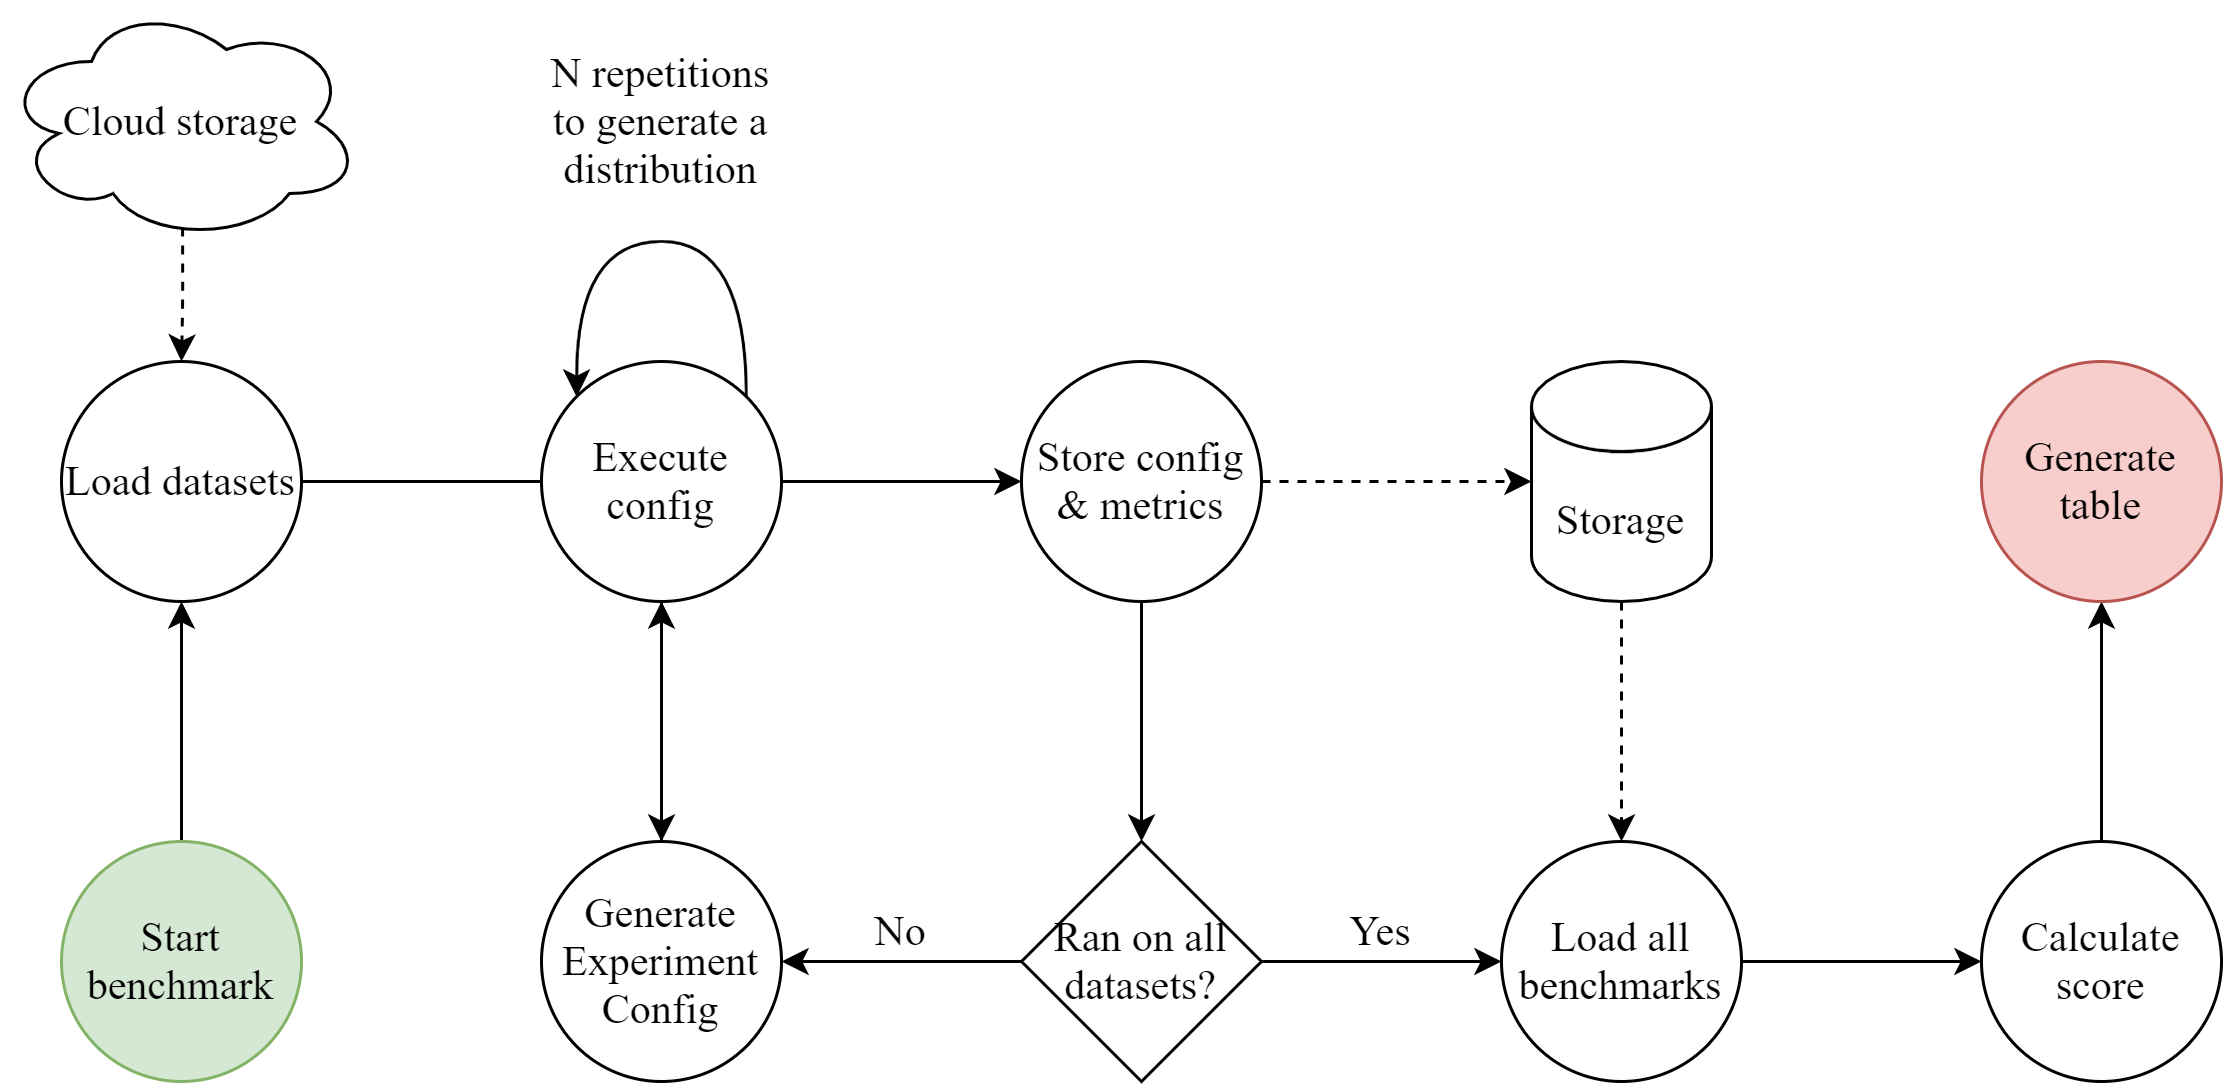

The diagram above was exported from draw.io. Its source (the exported page's mxGraphModel, read from the mxfile embedded in the PNG):
<mxGraphModel dx="1185" dy="588" grid="1" gridSize="10" guides="1" tooltips="1" connect="1" arrows="1" fold="1" page="1" pageScale="1" pageWidth="1200" pageHeight="1920" math="0" shadow="0">
  <root>
    <mxCell id="0" />
    <mxCell id="1" parent="0" />
    <mxCell id="2" value="" style="edgeStyle=orthogonalEdgeStyle;rounded=1;orthogonalLoop=1;jettySize=auto;html=1;fontFamily=Latin Modern;strokeColor=#000000;fontSize=14;" edge="1" source="3" target="5" parent="1">
      <mxGeometry relative="1" as="geometry" />
    </mxCell>
    <mxCell id="3" value="Start benchmark" style="ellipse;whiteSpace=wrap;html=1;aspect=fixed;fontFamily=Latin Modern;fillColor=#d5e8d4;strokeColor=#82b366;fontSize=14;" vertex="1" parent="1">
      <mxGeometry x="400" y="320" width="80" height="80" as="geometry" />
    </mxCell>
    <mxCell id="4" value="" style="edgeStyle=orthogonalEdgeStyle;rounded=1;orthogonalLoop=1;jettySize=auto;html=1;fontFamily=Latin Modern;strokeColor=#000000;fontSize=14;" edge="1" source="5" target="8" parent="1">
      <mxGeometry relative="1" as="geometry" />
    </mxCell>
    <mxCell id="5" value="Load datasets" style="ellipse;whiteSpace=wrap;html=1;aspect=fixed;fontFamily=Latin Modern;fontSize=14;" vertex="1" parent="1">
      <mxGeometry x="400" y="160" width="80" height="80" as="geometry" />
    </mxCell>
    <mxCell id="6" value="" style="edgeStyle=orthogonalEdgeStyle;rounded=1;orthogonalLoop=1;jettySize=auto;html=1;fontFamily=Latin Modern;strokeColor=#000000;exitX=0.503;exitY=0.942;exitDx=0;exitDy=0;exitPerimeter=0;dashed=1;fontSize=14;" edge="1" source="25" target="5" parent="1">
      <mxGeometry relative="1" as="geometry">
        <mxPoint x="440" y="120" as="sourcePoint" />
      </mxGeometry>
    </mxCell>
    <mxCell id="7" value="" style="edgeStyle=orthogonalEdgeStyle;rounded=1;orthogonalLoop=1;jettySize=auto;html=1;fontFamily=Latin Modern;strokeColor=#000000;fontSize=14;" edge="1" source="8" target="10" parent="1">
      <mxGeometry relative="1" as="geometry" />
    </mxCell>
    <mxCell id="8" value="Generate Experiment Config" style="ellipse;whiteSpace=wrap;html=1;aspect=fixed;fontFamily=Latin Modern;fontSize=14;" vertex="1" parent="1">
      <mxGeometry x="560" y="320" width="80" height="80" as="geometry" />
    </mxCell>
    <mxCell id="9" value="" style="edgeStyle=orthogonalEdgeStyle;rounded=1;orthogonalLoop=1;jettySize=auto;html=1;fontFamily=Latin Modern;strokeColor=#000000;fontSize=14;" edge="1" source="10" parent="1">
      <mxGeometry relative="1" as="geometry">
        <mxPoint x="720" y="200" as="targetPoint" />
      </mxGeometry>
    </mxCell>
    <mxCell id="10" value="Execute config" style="ellipse;whiteSpace=wrap;html=1;aspect=fixed;fontFamily=Latin Modern;fontSize=14;" vertex="1" parent="1">
      <mxGeometry x="560" y="160" width="80" height="80" as="geometry" />
    </mxCell>
    <mxCell id="11" style="edgeStyle=orthogonalEdgeStyle;curved=1;orthogonalLoop=1;jettySize=auto;html=1;exitX=1;exitY=0;exitDx=0;exitDy=0;entryX=0;entryY=0;entryDx=0;entryDy=0;fontFamily=Latin Modern;strokeColor=#000000;fontSize=14;" edge="1" source="10" target="10" parent="1">
      <mxGeometry relative="1" as="geometry">
        <Array as="points">
          <mxPoint x="628" y="120" />
          <mxPoint x="572" y="120" />
        </Array>
      </mxGeometry>
    </mxCell>
    <mxCell id="12" value="N repetitions to generate a distribution" style="text;html=1;strokeColor=none;fillColor=none;align=center;verticalAlign=middle;whiteSpace=wrap;rounded=0;fontFamily=Latin Modern;fontSize=14;" vertex="1" parent="1">
      <mxGeometry x="560" y="55" width="80" height="50" as="geometry" />
    </mxCell>
    <mxCell id="13" value="" style="edgeStyle=orthogonalEdgeStyle;orthogonalLoop=1;jettySize=auto;html=1;fontFamily=Latin Modern;strokeColor=#000000;rounded=0;dashed=1;fontSize=14;" edge="1" source="15" target="17" parent="1">
      <mxGeometry relative="1" as="geometry" />
    </mxCell>
    <mxCell id="14" value="" style="edgeStyle=orthogonalEdgeStyle;rounded=0;orthogonalLoop=1;jettySize=auto;html=1;fontFamily=Latin Modern;strokeColor=#000000;fontSize=14;" edge="1" source="15" target="20" parent="1">
      <mxGeometry relative="1" as="geometry" />
    </mxCell>
    <mxCell id="15" value="Store config &amp;amp; metrics" style="ellipse;whiteSpace=wrap;html=1;aspect=fixed;fontFamily=Latin Modern;fontSize=14;" vertex="1" parent="1">
      <mxGeometry x="720" y="160" width="80" height="80" as="geometry" />
    </mxCell>
    <mxCell id="16" value="" style="edgeStyle=orthogonalEdgeStyle;rounded=0;orthogonalLoop=1;jettySize=auto;html=1;fontFamily=Latin Modern;strokeColor=#000000;dashed=1;fontSize=14;" edge="1" source="17" target="24" parent="1">
      <mxGeometry relative="1" as="geometry" />
    </mxCell>
    <mxCell id="17" value="Storage" style="shape=cylinder3;whiteSpace=wrap;html=1;boundedLbl=1;backgroundOutline=1;size=15;fontFamily=Latin Modern;fontSize=14;" vertex="1" parent="1">
      <mxGeometry x="890" y="160" width="60" height="80" as="geometry" />
    </mxCell>
    <mxCell id="18" style="edgeStyle=orthogonalEdgeStyle;rounded=0;orthogonalLoop=1;jettySize=auto;html=1;fontFamily=Latin Modern;strokeColor=#000000;entryX=1;entryY=0.5;entryDx=0;entryDy=0;fontSize=14;" edge="1" source="20" target="8" parent="1">
      <mxGeometry relative="1" as="geometry">
        <mxPoint x="650" y="360" as="targetPoint" />
      </mxGeometry>
    </mxCell>
    <mxCell id="19" value="" style="edgeStyle=orthogonalEdgeStyle;rounded=0;orthogonalLoop=1;jettySize=auto;html=1;fontFamily=Latin Modern;strokeColor=#000000;fontSize=14;" edge="1" source="20" target="24" parent="1">
      <mxGeometry relative="1" as="geometry" />
    </mxCell>
    <mxCell id="20" value="Ran on all datasets?" style="rhombus;whiteSpace=wrap;html=1;fontFamily=Latin Modern;fontSize=14;" vertex="1" parent="1">
      <mxGeometry x="720" y="320" width="80" height="80" as="geometry" />
    </mxCell>
    <mxCell id="21" value="No" style="text;html=1;strokeColor=none;fillColor=none;align=center;verticalAlign=middle;whiteSpace=wrap;rounded=0;fontFamily=Latin Modern;fontSize=14;" vertex="1" parent="1">
      <mxGeometry x="660" y="340" width="40" height="20" as="geometry" />
    </mxCell>
    <mxCell id="22" value="Yes" style="text;html=1;strokeColor=none;fillColor=none;align=center;verticalAlign=middle;whiteSpace=wrap;rounded=0;fontFamily=Latin Modern;fontSize=14;" vertex="1" parent="1">
      <mxGeometry x="820" y="340" width="40" height="20" as="geometry" />
    </mxCell>
    <mxCell id="23" value="" style="edgeStyle=orthogonalEdgeStyle;rounded=0;orthogonalLoop=1;jettySize=auto;html=1;fontFamily=Latin Modern;strokeColor=#000000;fontSize=14;" edge="1" source="24" target="27" parent="1">
      <mxGeometry relative="1" as="geometry" />
    </mxCell>
    <mxCell id="24" value="Load all benchmarks" style="ellipse;whiteSpace=wrap;html=1;aspect=fixed;fontFamily=Latin Modern;fontSize=14;" vertex="1" parent="1">
      <mxGeometry x="880" y="320" width="80" height="80" as="geometry" />
    </mxCell>
    <mxCell id="25" value="Cloud storage" style="ellipse;shape=cloud;whiteSpace=wrap;html=1;fontFamily=Latin Modern;fontSize=14;" vertex="1" parent="1">
      <mxGeometry x="380" y="40" width="120" height="80" as="geometry" />
    </mxCell>
    <mxCell id="26" value="" style="edgeStyle=orthogonalEdgeStyle;rounded=0;orthogonalLoop=1;jettySize=auto;html=1;fontFamily=Latin Modern;strokeColor=#000000;fontSize=14;" edge="1" source="27" target="28" parent="1">
      <mxGeometry relative="1" as="geometry" />
    </mxCell>
    <mxCell id="27" value="Calculate score" style="ellipse;whiteSpace=wrap;html=1;aspect=fixed;fontFamily=Latin Modern;fontSize=14;" vertex="1" parent="1">
      <mxGeometry x="1040" y="320" width="80" height="80" as="geometry" />
    </mxCell>
    <mxCell id="28" value="Generate table" style="ellipse;whiteSpace=wrap;html=1;aspect=fixed;fontFamily=Latin Modern;fillColor=#f8cecc;strokeColor=#b85450;fontSize=14;" vertex="1" parent="1">
      <mxGeometry x="1040" y="160" width="80" height="80" as="geometry" />
    </mxCell>
  </root>
</mxGraphModel>